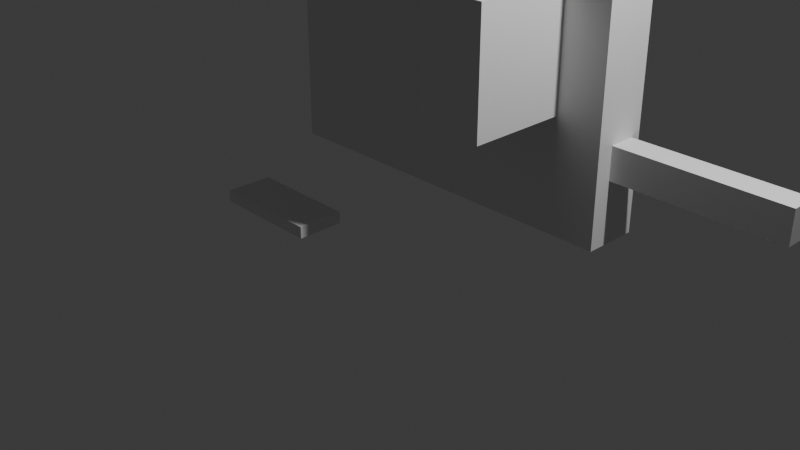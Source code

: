 # Source: complex.blend  (saved by Blender 4.2.66; exported with 4.5.12 LTS)
import bpy
from mathutils import Matrix  # noqa: F401  (used for matrix-valued properties, if any)

bpy.ops.wm.read_factory_settings(use_empty=True)
scene = bpy.context.scene
scene.name = 'Scene'

# ---- collections
col_collection = bpy.data.collections.new('Collection'); scene.collection.children.link(col_collection)

# ---- world
world_world = bpy.data.worlds.new('World'); scene.world = world_world
world_world.use_nodes = True; world_world.node_tree.nodes.clear()
_N = world_world.node_tree.nodes; _L = world_world.node_tree.links
n0 = _N.new('ShaderNodeOutputWorld'); n0.name = 'World Output'; n0.location = (300, 300)
n1 = _N.new('ShaderNodeBackground'); n1.name = 'Background'; n1.location = (10, 300)
n1.inputs[0].default_value = (0.05088, 0.05088, 0.05088, 1.0)
_L.new(n1.outputs[0], n0.inputs[0])
n0.is_active_output = True
world_world.color = (0.05088, 0.05088, 0.05088)
world_world.sun_shadow_jitter_overblur = 0.0

# ---- cameras
cam_camera = bpy.data.cameras.new('Camera')
cam_camera.clip_end = 100.0
cam_camera.ortho_scale = 7.314

# ---- lights
light_light = bpy.data.lights.new('Light', 'POINT')
light_light.energy = 1000.0
light_light.shadow_soft_size = 0.1

# ---- meshes
me_x = bpy.data.meshes.new('立方体')
me_x.from_pydata([(-0.5883, -0.2491, -0.06248), (-0.5883, -0.2491, 0.06248), (-0.5883, 0.2491, -0.06248), (-0.5883, 0.2491, 0.06248), (0.5883, -0.2491, -0.06248), (0.5883, -0.2491, 0.06248), (0.5883, 0.2491, -0.06248), (0.5883, 0.2491, 0.06248)], [], [(0, 1, 3, 2), (2, 3, 7, 6), (6, 7, 5, 4), (4, 5, 1, 0), (2, 6, 4, 0), (7, 3, 1, 5)])
_uv = me_x.uv_layers.new(name='UVマップ')
_uv.uv.foreach_set('vector', [0.375, 0.0, 0.625, 0.0, 0.625, 0.25, 0.375, 0.25, 0.375, 0.25, 0.625, 0.25, 0.625, 0.5, 0.375, 0.5, 0.375, 0.5, 0.625, 0.5, 0.625, 0.75, 0.375, 0.75, 0.375, 0.75, 0.625, 0.75, 0.625, 1.0, 0.375, 1.0, 0.125, 0.5, 0.375, 0.5, 0.375, 0.75, 0.125, 0.75, 0.625, 0.5, 0.875, 0.5, 0.875, 0.75, 0.625, 0.75])
me_x.update()
me_001 = bpy.data.meshes.new('立方体.001')
me_001.from_pydata([(-2.097, -0.3024, -1.533), (-2.097, -0.3024, 1.533), (-2.097, 0.3024, -1.533), (-2.097, 0.3024, 1.533), (2.097, -0.3024, -1.533), (2.097, -0.3024, 1.533), (2.097, 0.3024, -1.533), (2.097, 0.3024, 1.533)], [], [(0, 1, 3, 2), (2, 3, 7, 6), (6, 7, 5, 4), (4, 5, 1, 0), (2, 6, 4, 0), (7, 3, 1, 5)])
_uv = me_001.uv_layers.new(name='UVマップ')
_uv.uv.foreach_set('vector', [0.375, 0.0, 0.625, 0.0, 0.625, 0.25, 0.375, 0.25, 0.375, 0.25, 0.625, 0.25, 0.625, 0.5, 0.375, 0.5, 0.375, 0.5, 0.625, 0.5, 0.625, 0.75, 0.375, 0.75, 0.375, 0.75, 0.625, 0.75, 0.625, 1.0, 0.375, 1.0, 0.125, 0.5, 0.375, 0.5, 0.375, 0.75, 0.125, 0.75, 0.625, 0.5, 0.875, 0.5, 0.875, 0.75, 0.625, 0.75])
me_001.update()
me_002 = bpy.data.meshes.new('立方体.002')
me_002.from_pydata([(-0.6445, -0.3626, -0.5443), (-0.6445, -0.3626, 0.5443), (-0.6445, 0.3626, -0.5443), (-0.6445, 0.3626, 0.5443), (0.6445, -0.3626, -0.5443), (0.6445, -0.3626, 0.5443), (0.6445, 0.3626, -0.5443), (0.6445, 0.3626, 0.5443)], [], [(0, 1, 3, 2), (2, 3, 7, 6), (6, 7, 5, 4), (4, 5, 1, 0), (2, 6, 4, 0), (7, 3, 1, 5)])
_uv = me_002.uv_layers.new(name='UVマップ')
_uv.uv.foreach_set('vector', [0.375, 0.0, 0.625, 0.0, 0.625, 0.25, 0.375, 0.25, 0.375, 0.25, 0.625, 0.25, 0.625, 0.5, 0.375, 0.5, 0.375, 0.5, 0.625, 0.5, 0.625, 0.75, 0.375, 0.75, 0.375, 0.75, 0.625, 0.75, 0.625, 1.0, 0.375, 1.0, 0.125, 0.5, 0.375, 0.5, 0.375, 0.75, 0.125, 0.75, 0.625, 0.5, 0.875, 0.5, 0.875, 0.75, 0.625, 0.75])
me_002.update()
me_003 = bpy.data.meshes.new('立方体.003')
me_003.from_pydata([(-0.1582, -0.2349, -4.053e-05), (-0.1582, -0.2349, 4.053e-05), (-0.1582, 0.2349, -4.053e-05), (-0.1582, 0.2349, 4.053e-05), (0.1582, -0.2349, -4.053e-05), (0.1582, -0.2349, 4.053e-05), (0.1582, 0.2349, -4.053e-05), (0.1582, 0.2349, 4.053e-05)], [], [(0, 1, 3, 2), (2, 3, 7, 6), (6, 7, 5, 4), (4, 5, 1, 0), (2, 6, 4, 0), (7, 3, 1, 5)])
_uv = me_003.uv_layers.new(name='UVマップ')
_uv.uv.foreach_set('vector', [0.375, 0.0, 0.625, 0.0, 0.625, 0.25, 0.375, 0.25, 0.375, 0.25, 0.625, 0.25, 0.625, 0.5, 0.375, 0.5, 0.375, 0.5, 0.625, 0.5, 0.625, 0.75, 0.375, 0.75, 0.375, 0.75, 0.625, 0.75, 0.625, 1.0, 0.375, 1.0, 0.125, 0.5, 0.375, 0.5, 0.375, 0.75, 0.125, 0.75, 0.625, 0.5, 0.875, 0.5, 0.875, 0.75, 0.625, 0.75])
me_003.update()
me_004 = bpy.data.meshes.new('立方体.004')
me_004.from_pydata([(-0.1493, -0.179, -0.9243), (-0.1493, -0.179, 0.9243), (-0.1493, 0.179, -0.9243), (-0.1493, 0.179, 0.9243), (0.1493, -0.179, -0.9243), (0.1493, -0.179, 0.9243), (0.1493, 0.179, -0.9243), (0.1493, 0.179, 0.9243)], [], [(0, 1, 3, 2), (2, 3, 7, 6), (6, 7, 5, 4), (4, 5, 1, 0), (2, 6, 4, 0), (7, 3, 1, 5)])
_uv = me_004.uv_layers.new(name='UVマップ')
_uv.uv.foreach_set('vector', [0.375, 0.0, 0.625, 0.0, 0.625, 0.25, 0.375, 0.25, 0.375, 0.25, 0.625, 0.25, 0.625, 0.5, 0.375, 0.5, 0.375, 0.5, 0.625, 0.5, 0.625, 0.75, 0.375, 0.75, 0.375, 0.75, 0.625, 0.75, 0.625, 1.0, 0.375, 1.0, 0.125, 0.5, 0.375, 0.5, 0.375, 0.75, 0.125, 0.75, 0.625, 0.5, 0.875, 0.5, 0.875, 0.75, 0.625, 0.75])
me_004.update()

# ---- objects
ob_light = bpy.data.objects.new('Light', light_light)
ob_camera = bpy.data.objects.new('Camera', cam_camera)
ob_x = bpy.data.objects.new('立方体', me_x)
ob_001 = bpy.data.objects.new('立方体.001', me_001)
ob_002 = bpy.data.objects.new('立方体.002', me_002)
ob_003 = bpy.data.objects.new('立方体.003', me_003)
ob_004 = bpy.data.objects.new('立方体.004', me_004)

# ---- transforms, parenting, visibility, modifiers, constraints
ob_light.location = (4.076, 1.005, 5.904)
ob_light.rotation_euler = (0.6503, 0.05522, 1.866)
ob_light.lock_rotations_4d = False
ob_light.empty_display_type = 'ARROWS'
ob_light.color = (0.0, 0.0, 0.0, 0.0)
ob_light.lineart.crease_threshold = 0.0
ob_camera.location = (7.359, -6.926, 4.958)
ob_camera.rotation_euler = (1.109, 0.0, 0.8149)
ob_camera.lock_rotations_4d = False
ob_camera.empty_display_type = 'ARROWS'
ob_camera.color = (0.0, 0.0, 0.0, 0.0)
ob_camera.display_type = 'WIRE'
ob_camera.lineart.crease_threshold = 0.0
ob_x.location = (-0.9228, -0.752, 0.06248)
ob_001.location = (-0.3191, 1.141, 1.533)
ob_002.location = (0.8969, 0.2945, 1.882)
ob_002.rotation_euler = (1.571, -1.571, 0.0)
ob_003.location = (1.778, 1.273, 0.9773)
ob_003.rotation_euler = (1.571, -0.0, 1.571)
ob_004.location = (2.702, 1.18, 0.8598)
ob_004.rotation_euler = (1.571, -0.0, 1.571)

# ---- collection membership
col_collection.objects.link(ob_light)
col_collection.objects.link(ob_camera)
col_collection.objects.link(ob_x)
col_collection.objects.link(ob_001)
col_collection.objects.link(ob_002)
col_collection.objects.link(ob_003)
col_collection.objects.link(ob_004)

# ---- scene / render settings (as saved in the file)
scene.camera = ob_camera
scene.frame_start = 1; scene.frame_end = 250; scene.frame_set(1)
scene.render.engine = 'BLENDER_EEVEE_NEXT'
bpy.context.view_layer.update()
